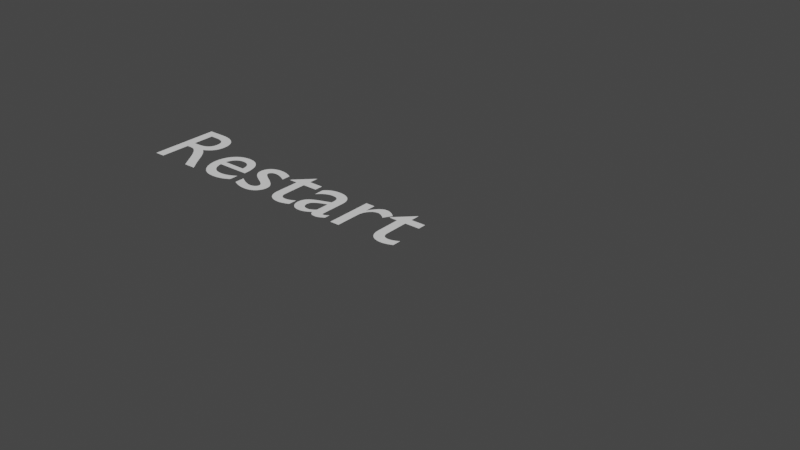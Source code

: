 # Source: RESTART.blend  (saved by Blender 2.83.19; exported with 4.5.12 LTS)
import bpy
from mathutils import Matrix  # noqa: F401  (used for matrix-valued properties, if any)

bpy.ops.wm.read_factory_settings(use_empty=True)
scene = bpy.context.scene
scene.name = 'Scene'

# ---- collections
col_collection = bpy.data.collections.new('Collection'); scene.collection.children.link(col_collection)

# ---- world
world_world = bpy.data.worlds.new('World'); scene.world = world_world
world_world.use_nodes = True; world_world.node_tree.nodes.clear()
_N = world_world.node_tree.nodes; _L = world_world.node_tree.links
n0 = _N.new('ShaderNodeOutputWorld'); n0.name = 'World Output'; n0.location = (300, 300)
n1 = _N.new('ShaderNodeBackground'); n1.name = 'Background'; n1.location = (10, 300)
n1.inputs[0].default_value = (0.05088, 0.05088, 0.05088, 1.0)
_L.new(n1.outputs[0], n0.inputs[0])
n0.is_active_output = True
world_world.color = (0.05088, 0.05088, 0.05088)
world_world.use_sun_shadow = False
world_world.sun_shadow_jitter_overblur = 0.0

# ---- curves / text
txt_text = bpy.data.curves.new('Text', 'FONT')
txt_text.dimensions = '2D'
txt_text.body = 'Restart'
txt_text.use_path_clamp = True

# ---- objects
ob_restart = bpy.data.objects.new('Restart', txt_text)

# ---- transforms, parenting, visibility, modifiers, constraints
ob_restart.location = (0.0, 0.0, 0.0)
ob_restart.lineart.crease_threshold = 0.0

# ---- collection membership
col_collection.objects.link(ob_restart)

# ---- scene / render settings (as saved in the file)
scene.frame_start = 1; scene.frame_end = 250; scene.frame_set(1)
scene.render.engine = 'BLENDER_EEVEE_NEXT'
scene.cycles.use_denoising = False
scene.cycles.samples = 128
scene.cycles.sampling_pattern = 'TABULATED_SOBOL'
scene.cycles.use_adaptive_sampling = False
scene.cycles.use_light_tree = False
scene.view_settings.view_transform = 'Filmic'
bpy.context.view_layer.update()

# ---- added for rendering (the .blend has no active camera and no usable light): camera, sun
cam_auto = bpy.data.cameras.new('AutoCamera')
cam_auto.lens = 50.0
cam_auto.sensor_width = 36.0
cam_auto.clip_end = 1000.0
ob_auto_camera = bpy.data.objects.new('AutoCamera', cam_auto)
scene.collection.objects.link(ob_auto_camera)
ob_auto_camera.location = (7.94403, -5.88283, 4.13522)
ob_auto_camera.rotation_euler = (1.09748, -7.21219e-08, 0.694738)
scene.camera = ob_auto_camera
light_auto_sun = bpy.data.lights.new('AutoSun', 'SUN')
light_auto_sun.energy = 3.0
light_auto_sun.angle = 0.0523599
ob_auto_sun = bpy.data.objects.new('AutoSun', light_auto_sun)
scene.collection.objects.link(ob_auto_sun)
ob_auto_sun.rotation_euler = (0.872665, 0.174533, 0.523599)
bpy.context.view_layer.update()
